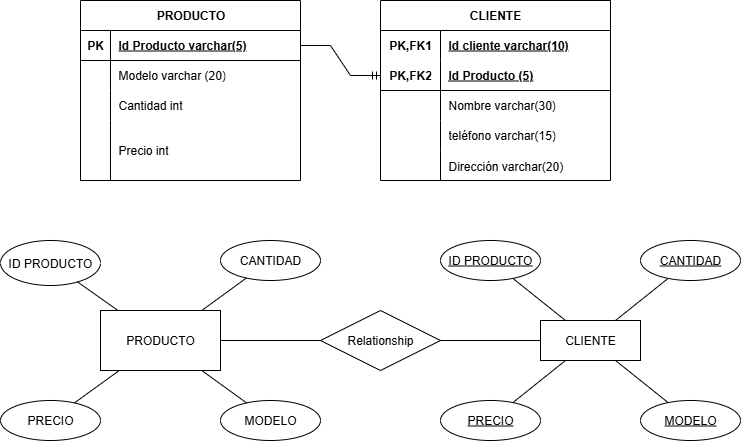

The diagram above was exported from draw.io. Its source (the exported page's mxGraphModel, read from the mxfile embedded in the PNG):
<mxGraphModel dx="946" dy="563" grid="1" gridSize="10" guides="1" tooltips="1" connect="1" arrows="1" fold="1" page="1" pageScale="1" pageWidth="827" pageHeight="1169" math="0" shadow="0">
  <root>
    <mxCell id="0" />
    <mxCell id="1" parent="0" />
    <mxCell id="VE6vaJG725ayUcWryoiJ-6" value="PRODUCTO" style="shape=table;startSize=30;container=1;collapsible=1;childLayout=tableLayout;fixedRows=1;rowLines=0;fontStyle=1;align=center;resizeLast=1;html=1;" parent="1" vertex="1">
      <mxGeometry x="140" y="40" width="220" height="180" as="geometry" />
    </mxCell>
    <mxCell id="VE6vaJG725ayUcWryoiJ-7" value="" style="shape=tableRow;horizontal=0;startSize=0;swimlaneHead=0;swimlaneBody=0;fillColor=none;collapsible=0;dropTarget=0;points=[[0,0.5],[1,0.5]];portConstraint=eastwest;top=0;left=0;right=0;bottom=1;" parent="VE6vaJG725ayUcWryoiJ-6" vertex="1">
      <mxGeometry y="30" width="220" height="30" as="geometry" />
    </mxCell>
    <mxCell id="VE6vaJG725ayUcWryoiJ-8" value="PK" style="shape=partialRectangle;connectable=0;fillColor=none;top=0;left=0;bottom=0;right=0;fontStyle=1;overflow=hidden;whiteSpace=wrap;html=1;" parent="VE6vaJG725ayUcWryoiJ-7" vertex="1">
      <mxGeometry width="30" height="30" as="geometry">
        <mxRectangle width="30" height="30" as="alternateBounds" />
      </mxGeometry>
    </mxCell>
    <mxCell id="VE6vaJG725ayUcWryoiJ-9" value="Id Producto varchar(5)" style="shape=partialRectangle;connectable=0;fillColor=none;top=0;left=0;bottom=0;right=0;align=left;spacingLeft=6;fontStyle=5;overflow=hidden;whiteSpace=wrap;html=1;" parent="VE6vaJG725ayUcWryoiJ-7" vertex="1">
      <mxGeometry x="30" width="190" height="30" as="geometry">
        <mxRectangle width="190" height="30" as="alternateBounds" />
      </mxGeometry>
    </mxCell>
    <mxCell id="VE6vaJG725ayUcWryoiJ-10" value="" style="shape=tableRow;horizontal=0;startSize=0;swimlaneHead=0;swimlaneBody=0;fillColor=none;collapsible=0;dropTarget=0;points=[[0,0.5],[1,0.5]];portConstraint=eastwest;top=0;left=0;right=0;bottom=0;" parent="VE6vaJG725ayUcWryoiJ-6" vertex="1">
      <mxGeometry y="60" width="220" height="30" as="geometry" />
    </mxCell>
    <mxCell id="VE6vaJG725ayUcWryoiJ-11" value="" style="shape=partialRectangle;connectable=0;fillColor=none;top=0;left=0;bottom=0;right=0;editable=1;overflow=hidden;whiteSpace=wrap;html=1;" parent="VE6vaJG725ayUcWryoiJ-10" vertex="1">
      <mxGeometry width="30" height="30" as="geometry">
        <mxRectangle width="30" height="30" as="alternateBounds" />
      </mxGeometry>
    </mxCell>
    <mxCell id="VE6vaJG725ayUcWryoiJ-12" value="Modelo varchar (20)" style="shape=partialRectangle;connectable=0;fillColor=none;top=0;left=0;bottom=0;right=0;align=left;spacingLeft=6;overflow=hidden;whiteSpace=wrap;html=1;" parent="VE6vaJG725ayUcWryoiJ-10" vertex="1">
      <mxGeometry x="30" width="190" height="30" as="geometry">
        <mxRectangle width="190" height="30" as="alternateBounds" />
      </mxGeometry>
    </mxCell>
    <mxCell id="VE6vaJG725ayUcWryoiJ-13" value="" style="shape=tableRow;horizontal=0;startSize=0;swimlaneHead=0;swimlaneBody=0;fillColor=none;collapsible=0;dropTarget=0;points=[[0,0.5],[1,0.5]];portConstraint=eastwest;top=0;left=0;right=0;bottom=0;" parent="VE6vaJG725ayUcWryoiJ-6" vertex="1">
      <mxGeometry y="90" width="220" height="30" as="geometry" />
    </mxCell>
    <mxCell id="VE6vaJG725ayUcWryoiJ-14" value="" style="shape=partialRectangle;connectable=0;fillColor=none;top=0;left=0;bottom=0;right=0;editable=1;overflow=hidden;whiteSpace=wrap;html=1;" parent="VE6vaJG725ayUcWryoiJ-13" vertex="1">
      <mxGeometry width="30" height="30" as="geometry">
        <mxRectangle width="30" height="30" as="alternateBounds" />
      </mxGeometry>
    </mxCell>
    <mxCell id="VE6vaJG725ayUcWryoiJ-15" value="Cantidad int" style="shape=partialRectangle;connectable=0;fillColor=none;top=0;left=0;bottom=0;right=0;align=left;spacingLeft=6;overflow=hidden;whiteSpace=wrap;html=1;" parent="VE6vaJG725ayUcWryoiJ-13" vertex="1">
      <mxGeometry x="30" width="190" height="30" as="geometry">
        <mxRectangle width="190" height="30" as="alternateBounds" />
      </mxGeometry>
    </mxCell>
    <mxCell id="VE6vaJG725ayUcWryoiJ-16" value="" style="shape=tableRow;horizontal=0;startSize=0;swimlaneHead=0;swimlaneBody=0;fillColor=none;collapsible=0;dropTarget=0;points=[[0,0.5],[1,0.5]];portConstraint=eastwest;top=0;left=0;right=0;bottom=0;" parent="VE6vaJG725ayUcWryoiJ-6" vertex="1">
      <mxGeometry y="120" width="220" height="60" as="geometry" />
    </mxCell>
    <mxCell id="VE6vaJG725ayUcWryoiJ-17" value="" style="shape=partialRectangle;connectable=0;fillColor=none;top=0;left=0;bottom=0;right=0;editable=1;overflow=hidden;whiteSpace=wrap;html=1;" parent="VE6vaJG725ayUcWryoiJ-16" vertex="1">
      <mxGeometry width="30" height="60" as="geometry">
        <mxRectangle width="30" height="60" as="alternateBounds" />
      </mxGeometry>
    </mxCell>
    <mxCell id="VE6vaJG725ayUcWryoiJ-18" value="Precio int" style="shape=partialRectangle;connectable=0;fillColor=none;top=0;left=0;bottom=0;right=0;align=left;spacingLeft=6;overflow=hidden;whiteSpace=wrap;html=1;" parent="VE6vaJG725ayUcWryoiJ-16" vertex="1">
      <mxGeometry x="30" width="190" height="60" as="geometry">
        <mxRectangle width="190" height="60" as="alternateBounds" />
      </mxGeometry>
    </mxCell>
    <mxCell id="VE6vaJG725ayUcWryoiJ-19" value="CLIENTE" style="shape=table;startSize=30;container=1;collapsible=1;childLayout=tableLayout;fixedRows=1;rowLines=0;fontStyle=1;align=center;resizeLast=1;html=1;whiteSpace=wrap;" parent="1" vertex="1">
      <mxGeometry x="440" y="40" width="230" height="180" as="geometry" />
    </mxCell>
    <mxCell id="VE6vaJG725ayUcWryoiJ-20" value="" style="shape=tableRow;horizontal=0;startSize=0;swimlaneHead=0;swimlaneBody=0;fillColor=none;collapsible=0;dropTarget=0;points=[[0,0.5],[1,0.5]];portConstraint=eastwest;top=0;left=0;right=0;bottom=0;html=1;" parent="VE6vaJG725ayUcWryoiJ-19" vertex="1">
      <mxGeometry y="30" width="230" height="30" as="geometry" />
    </mxCell>
    <mxCell id="VE6vaJG725ayUcWryoiJ-21" value="PK,FK1" style="shape=partialRectangle;connectable=0;fillColor=none;top=0;left=0;bottom=0;right=0;fontStyle=1;overflow=hidden;html=1;whiteSpace=wrap;" parent="VE6vaJG725ayUcWryoiJ-20" vertex="1">
      <mxGeometry width="60" height="30" as="geometry">
        <mxRectangle width="60" height="30" as="alternateBounds" />
      </mxGeometry>
    </mxCell>
    <mxCell id="VE6vaJG725ayUcWryoiJ-22" value="Id cliente varchar(10)" style="shape=partialRectangle;connectable=0;fillColor=none;top=0;left=0;bottom=0;right=0;align=left;spacingLeft=6;fontStyle=5;overflow=hidden;html=1;whiteSpace=wrap;" parent="VE6vaJG725ayUcWryoiJ-20" vertex="1">
      <mxGeometry x="60" width="170" height="30" as="geometry">
        <mxRectangle width="170" height="30" as="alternateBounds" />
      </mxGeometry>
    </mxCell>
    <mxCell id="VE6vaJG725ayUcWryoiJ-23" value="" style="shape=tableRow;horizontal=0;startSize=0;swimlaneHead=0;swimlaneBody=0;fillColor=none;collapsible=0;dropTarget=0;points=[[0,0.5],[1,0.5]];portConstraint=eastwest;top=0;left=0;right=0;bottom=1;html=1;" parent="VE6vaJG725ayUcWryoiJ-19" vertex="1">
      <mxGeometry y="60" width="230" height="30" as="geometry" />
    </mxCell>
    <mxCell id="VE6vaJG725ayUcWryoiJ-24" value="PK,FK2" style="shape=partialRectangle;connectable=0;fillColor=none;top=0;left=0;bottom=0;right=0;fontStyle=1;overflow=hidden;html=1;whiteSpace=wrap;" parent="VE6vaJG725ayUcWryoiJ-23" vertex="1">
      <mxGeometry width="60" height="30" as="geometry">
        <mxRectangle width="60" height="30" as="alternateBounds" />
      </mxGeometry>
    </mxCell>
    <mxCell id="VE6vaJG725ayUcWryoiJ-25" value="Id Producto (5)" style="shape=partialRectangle;connectable=0;fillColor=none;top=0;left=0;bottom=0;right=0;align=left;spacingLeft=6;fontStyle=5;overflow=hidden;html=1;whiteSpace=wrap;" parent="VE6vaJG725ayUcWryoiJ-23" vertex="1">
      <mxGeometry x="60" width="170" height="30" as="geometry">
        <mxRectangle width="170" height="30" as="alternateBounds" />
      </mxGeometry>
    </mxCell>
    <mxCell id="VE6vaJG725ayUcWryoiJ-26" value="" style="shape=tableRow;horizontal=0;startSize=0;swimlaneHead=0;swimlaneBody=0;fillColor=none;collapsible=0;dropTarget=0;points=[[0,0.5],[1,0.5]];portConstraint=eastwest;top=0;left=0;right=0;bottom=0;html=1;" parent="VE6vaJG725ayUcWryoiJ-19" vertex="1">
      <mxGeometry y="90" width="230" height="30" as="geometry" />
    </mxCell>
    <mxCell id="VE6vaJG725ayUcWryoiJ-27" value="" style="shape=partialRectangle;connectable=0;fillColor=none;top=0;left=0;bottom=0;right=0;editable=1;overflow=hidden;html=1;whiteSpace=wrap;" parent="VE6vaJG725ayUcWryoiJ-26" vertex="1">
      <mxGeometry width="60" height="30" as="geometry">
        <mxRectangle width="60" height="30" as="alternateBounds" />
      </mxGeometry>
    </mxCell>
    <mxCell id="VE6vaJG725ayUcWryoiJ-28" value="Nombre varchar(30)" style="shape=partialRectangle;connectable=0;fillColor=none;top=0;left=0;bottom=0;right=0;align=left;spacingLeft=6;overflow=hidden;html=1;whiteSpace=wrap;" parent="VE6vaJG725ayUcWryoiJ-26" vertex="1">
      <mxGeometry x="60" width="170" height="30" as="geometry">
        <mxRectangle width="170" height="30" as="alternateBounds" />
      </mxGeometry>
    </mxCell>
    <mxCell id="VE6vaJG725ayUcWryoiJ-29" value="" style="shape=tableRow;horizontal=0;startSize=0;swimlaneHead=0;swimlaneBody=0;fillColor=none;collapsible=0;dropTarget=0;points=[[0,0.5],[1,0.5]];portConstraint=eastwest;top=0;left=0;right=0;bottom=0;html=1;" parent="VE6vaJG725ayUcWryoiJ-19" vertex="1">
      <mxGeometry y="120" width="230" height="30" as="geometry" />
    </mxCell>
    <mxCell id="VE6vaJG725ayUcWryoiJ-30" value="" style="shape=partialRectangle;connectable=0;fillColor=none;top=0;left=0;bottom=0;right=0;editable=1;overflow=hidden;html=1;whiteSpace=wrap;" parent="VE6vaJG725ayUcWryoiJ-29" vertex="1">
      <mxGeometry width="60" height="30" as="geometry">
        <mxRectangle width="60" height="30" as="alternateBounds" />
      </mxGeometry>
    </mxCell>
    <mxCell id="VE6vaJG725ayUcWryoiJ-31" value="teléfono varchar(15)" style="shape=partialRectangle;connectable=0;fillColor=none;top=0;left=0;bottom=0;right=0;align=left;spacingLeft=6;overflow=hidden;html=1;whiteSpace=wrap;" parent="VE6vaJG725ayUcWryoiJ-29" vertex="1">
      <mxGeometry x="60" width="170" height="30" as="geometry">
        <mxRectangle width="170" height="30" as="alternateBounds" />
      </mxGeometry>
    </mxCell>
    <mxCell id="VE6vaJG725ayUcWryoiJ-33" value="" style="shape=tableRow;horizontal=0;startSize=0;swimlaneHead=0;swimlaneBody=0;fillColor=none;collapsible=0;dropTarget=0;points=[[0,0.5],[1,0.5]];portConstraint=eastwest;top=0;left=0;right=0;bottom=0;" parent="VE6vaJG725ayUcWryoiJ-19" vertex="1">
      <mxGeometry y="150" width="230" height="30" as="geometry" />
    </mxCell>
    <mxCell id="VE6vaJG725ayUcWryoiJ-34" value="" style="shape=partialRectangle;connectable=0;fillColor=none;top=0;left=0;bottom=0;right=0;editable=1;overflow=hidden;" parent="VE6vaJG725ayUcWryoiJ-33" vertex="1">
      <mxGeometry width="60" height="30" as="geometry">
        <mxRectangle width="60" height="30" as="alternateBounds" />
      </mxGeometry>
    </mxCell>
    <mxCell id="VE6vaJG725ayUcWryoiJ-35" value="Dirección varchar(20)" style="shape=partialRectangle;connectable=0;fillColor=none;top=0;left=0;bottom=0;right=0;align=left;spacingLeft=6;overflow=hidden;" parent="VE6vaJG725ayUcWryoiJ-33" vertex="1">
      <mxGeometry x="60" width="170" height="30" as="geometry">
        <mxRectangle width="170" height="30" as="alternateBounds" />
      </mxGeometry>
    </mxCell>
    <mxCell id="VE6vaJG725ayUcWryoiJ-91" value="" style="edgeStyle=entityRelationEdgeStyle;fontSize=12;html=1;endArrow=ERmandOne;rounded=0;" parent="1" source="VE6vaJG725ayUcWryoiJ-7" target="VE6vaJG725ayUcWryoiJ-23" edge="1">
      <mxGeometry width="100" height="100" relative="1" as="geometry">
        <mxPoint x="360" y="140" as="sourcePoint" />
        <mxPoint x="460" y="40" as="targetPoint" />
      </mxGeometry>
    </mxCell>
    <mxCell id="VE6vaJG725ayUcWryoiJ-92" value="PRODUCTO" style="rounded=0;whiteSpace=wrap;html=1;" parent="1" vertex="1">
      <mxGeometry x="160" y="350" width="120" height="60" as="geometry" />
    </mxCell>
    <mxCell id="VE6vaJG725ayUcWryoiJ-93" value="ID PRODUCTO" style="ellipse;whiteSpace=wrap;html=1;" parent="1" vertex="1">
      <mxGeometry x="60" y="280" width="100" height="45" as="geometry" />
    </mxCell>
    <mxCell id="VE6vaJG725ayUcWryoiJ-94" value="CANTIDAD" style="ellipse;whiteSpace=wrap;html=1;" parent="1" vertex="1">
      <mxGeometry x="280" y="280" width="100" height="40" as="geometry" />
    </mxCell>
    <mxCell id="VE6vaJG725ayUcWryoiJ-95" value="PRECIO" style="ellipse;whiteSpace=wrap;html=1;" parent="1" vertex="1">
      <mxGeometry x="60" y="440" width="100" height="40" as="geometry" />
    </mxCell>
    <mxCell id="VE6vaJG725ayUcWryoiJ-96" value="MODELO" style="ellipse;whiteSpace=wrap;html=1;" parent="1" vertex="1">
      <mxGeometry x="280" y="440" width="100" height="40" as="geometry" />
    </mxCell>
    <mxCell id="3tSmrrcTeEg6_wmWHdzr-1" value="ID PRODUCTO" style="ellipse;whiteSpace=wrap;html=1;align=center;fontStyle=4;" vertex="1" parent="1">
      <mxGeometry x="500" y="280" width="100" height="40" as="geometry" />
    </mxCell>
    <mxCell id="3tSmrrcTeEg6_wmWHdzr-2" value="CANTIDAD" style="ellipse;whiteSpace=wrap;html=1;align=center;fontStyle=4;" vertex="1" parent="1">
      <mxGeometry x="700" y="280" width="100" height="40" as="geometry" />
    </mxCell>
    <mxCell id="3tSmrrcTeEg6_wmWHdzr-3" value="CLIENTE" style="whiteSpace=wrap;html=1;align=center;" vertex="1" parent="1">
      <mxGeometry x="600" y="360" width="100" height="40" as="geometry" />
    </mxCell>
    <mxCell id="3tSmrrcTeEg6_wmWHdzr-4" value="PRECIO" style="ellipse;whiteSpace=wrap;html=1;align=center;fontStyle=4;" vertex="1" parent="1">
      <mxGeometry x="500" y="440" width="100" height="40" as="geometry" />
    </mxCell>
    <mxCell id="3tSmrrcTeEg6_wmWHdzr-5" value="MODELO" style="ellipse;whiteSpace=wrap;html=1;align=center;fontStyle=4;" vertex="1" parent="1">
      <mxGeometry x="700" y="440" width="100" height="40" as="geometry" />
    </mxCell>
    <mxCell id="3tSmrrcTeEg6_wmWHdzr-22" value="Relationship" style="shape=rhombus;perimeter=rhombusPerimeter;whiteSpace=wrap;html=1;align=center;" vertex="1" parent="1">
      <mxGeometry x="380" y="350" width="120" height="60" as="geometry" />
    </mxCell>
    <mxCell id="3tSmrrcTeEg6_wmWHdzr-23" value="" style="endArrow=none;html=1;rounded=0;" edge="1" parent="1" source="3tSmrrcTeEg6_wmWHdzr-3" target="3tSmrrcTeEg6_wmWHdzr-1">
      <mxGeometry relative="1" as="geometry">
        <mxPoint x="330" y="410" as="sourcePoint" />
        <mxPoint x="490" y="410" as="targetPoint" />
      </mxGeometry>
    </mxCell>
    <mxCell id="3tSmrrcTeEg6_wmWHdzr-24" value="" style="endArrow=none;html=1;rounded=0;" edge="1" parent="1" source="3tSmrrcTeEg6_wmWHdzr-3" target="3tSmrrcTeEg6_wmWHdzr-2">
      <mxGeometry relative="1" as="geometry">
        <mxPoint x="330" y="410" as="sourcePoint" />
        <mxPoint x="490" y="410" as="targetPoint" />
      </mxGeometry>
    </mxCell>
    <mxCell id="3tSmrrcTeEg6_wmWHdzr-25" value="" style="endArrow=none;html=1;rounded=0;" edge="1" parent="1" source="3tSmrrcTeEg6_wmWHdzr-4" target="3tSmrrcTeEg6_wmWHdzr-3">
      <mxGeometry relative="1" as="geometry">
        <mxPoint x="330" y="410" as="sourcePoint" />
        <mxPoint x="490" y="410" as="targetPoint" />
      </mxGeometry>
    </mxCell>
    <mxCell id="3tSmrrcTeEg6_wmWHdzr-26" value="" style="endArrow=none;html=1;rounded=0;exitX=0.75;exitY=1;exitDx=0;exitDy=0;" edge="1" parent="1" source="3tSmrrcTeEg6_wmWHdzr-3" target="3tSmrrcTeEg6_wmWHdzr-5">
      <mxGeometry relative="1" as="geometry">
        <mxPoint x="330" y="410" as="sourcePoint" />
        <mxPoint x="490" y="410" as="targetPoint" />
      </mxGeometry>
    </mxCell>
    <mxCell id="3tSmrrcTeEg6_wmWHdzr-31" value="" style="endArrow=none;html=1;rounded=0;" edge="1" parent="1" source="3tSmrrcTeEg6_wmWHdzr-22" target="3tSmrrcTeEg6_wmWHdzr-3">
      <mxGeometry relative="1" as="geometry">
        <mxPoint x="330" y="210" as="sourcePoint" />
        <mxPoint x="490" y="210" as="targetPoint" />
      </mxGeometry>
    </mxCell>
    <mxCell id="3tSmrrcTeEg6_wmWHdzr-32" value="" style="endArrow=none;html=1;rounded=0;" edge="1" parent="1" source="VE6vaJG725ayUcWryoiJ-92" target="3tSmrrcTeEg6_wmWHdzr-22">
      <mxGeometry relative="1" as="geometry">
        <mxPoint x="330" y="210" as="sourcePoint" />
        <mxPoint x="490" y="210" as="targetPoint" />
      </mxGeometry>
    </mxCell>
    <mxCell id="3tSmrrcTeEg6_wmWHdzr-33" value="" style="endArrow=none;html=1;rounded=0;" edge="1" parent="1" source="VE6vaJG725ayUcWryoiJ-92" target="VE6vaJG725ayUcWryoiJ-94">
      <mxGeometry relative="1" as="geometry">
        <mxPoint x="330" y="210" as="sourcePoint" />
        <mxPoint x="490" y="210" as="targetPoint" />
      </mxGeometry>
    </mxCell>
    <mxCell id="3tSmrrcTeEg6_wmWHdzr-34" value="" style="endArrow=none;html=1;rounded=0;" edge="1" parent="1" source="VE6vaJG725ayUcWryoiJ-92" target="VE6vaJG725ayUcWryoiJ-93">
      <mxGeometry relative="1" as="geometry">
        <mxPoint x="330" y="210" as="sourcePoint" />
        <mxPoint x="490" y="210" as="targetPoint" />
      </mxGeometry>
    </mxCell>
    <mxCell id="3tSmrrcTeEg6_wmWHdzr-35" value="" style="endArrow=none;html=1;rounded=0;" edge="1" parent="1" source="VE6vaJG725ayUcWryoiJ-95" target="VE6vaJG725ayUcWryoiJ-92">
      <mxGeometry relative="1" as="geometry">
        <mxPoint x="330" y="210" as="sourcePoint" />
        <mxPoint x="490" y="210" as="targetPoint" />
      </mxGeometry>
    </mxCell>
    <mxCell id="3tSmrrcTeEg6_wmWHdzr-40" value="" style="endArrow=none;html=1;rounded=0;" edge="1" parent="1" source="VE6vaJG725ayUcWryoiJ-96" target="VE6vaJG725ayUcWryoiJ-92">
      <mxGeometry relative="1" as="geometry">
        <mxPoint x="330" y="310" as="sourcePoint" />
        <mxPoint x="490" y="310" as="targetPoint" />
      </mxGeometry>
    </mxCell>
  </root>
</mxGraphModel>